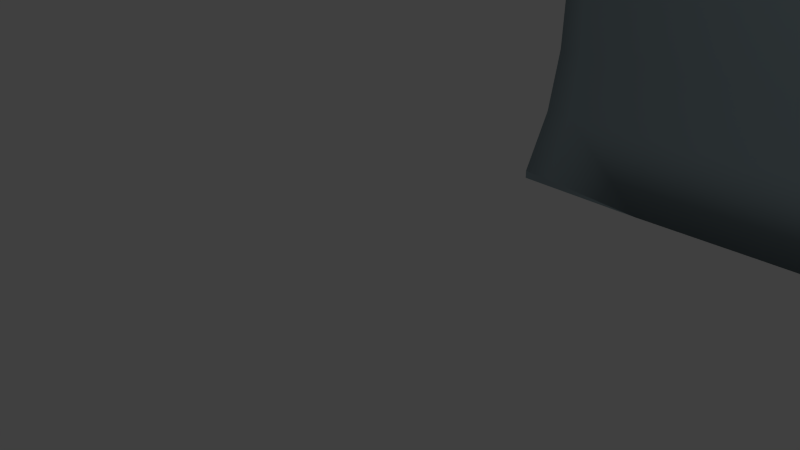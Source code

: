 # Source: tanker_cover.blend  (saved by Blender 2.66.1; exported with 4.5.12 LTS)
import bpy
from mathutils import Matrix  # noqa: F401  (used for matrix-valued properties, if any)

bpy.ops.wm.read_factory_settings(use_empty=True)
scene = bpy.context.scene
scene.name = 'Scene'

# ---- collections
col_collection_1 = bpy.data.collections.new('Collection 1'); scene.collection.children.link(col_collection_1)

# ---- materials (node trees are filled in below, after node groups)
mat_corpus_000 = bpy.data.materials.new('corpus.000')
mat_corpus_000.alpha_threshold = 0.0
mat_corpus_000.use_transparent_shadow = False
mat_corpus_000.diffuse_color = (0.2689, 0.344, 0.3757, 1.0)
mat_corpus_000.roughness = 0.5
mat_corpus_000.line_color = (0.0, 0.0, 0.0, 1.0)

# ---- material node trees

# ---- world
world_world = bpy.data.worlds.new('World'); scene.world = world_world
world_world.color = (0.05088, 0.05088, 0.05088)
world_world.use_sun_shadow = False
world_world.sun_shadow_jitter_overblur = 0.0
world_world.cycles.sampling_method = 'MANUAL'
world_world.cycles.sample_map_resolution = 256

# ---- cameras
cam_camera = bpy.data.cameras.new('Camera')
cam_camera.clip_end = 100.0
cam_camera.lens = 35.0
cam_camera.sensor_width = 32.0
cam_camera.sensor_height = 18.0
cam_camera.ortho_scale = 7.314
cam_camera.dof.focus_distance = 0.0
cam_camera.dof.aperture_fstop = 128.0

# ---- lights
light_lamp = bpy.data.lights.new('Lamp', 'POINT')
light_lamp.transmission_factor = 0.0
light_lamp.cutoff_distance = 30.0
light_lamp.energy = 100.0
light_lamp.shadow_buffer_clip_start = 1.001
light_lamp.shadow_soft_size = 0.1
light_lamp.shadow_maximum_resolution = 0.006
light_lamp.use_absolute_resolution = True
light_lamp.cycles.use_multiple_importance_sampling = False

# ---- meshes
me_cube_001 = bpy.data.meshes.new('Cube.001')
me_cube_001.from_pydata([(-1.007, 0.9388, 1.267), (-1.007, 1.056, 1.267), (-1.007, 1.066, 1.166), (-1.007, 1.074, 0.7505), (-1.007, 1.065, 0.3348), (-1.007, 1.014, -0.1831), (-1.007, 0.8962, -0.7329), (-1.007, 0.7938, -0.7329), (-1.007, 0.7938, -0.6653), (-1.007, 0.8973, -0.1831), (-1.007, 0.9482, 0.3348), (-1.007, 0.957, 0.7505), (-1.007, 0.9486, 1.166), (0.9926, 0.9431, 1.267), (0.9926, 1.06, 1.267), (0.9832, 1.061, 1.267), (0.8028, 1.083, 1.267), (0.6221, 1.099, 1.267), (0.4138, 1.108, 1.267), (0.1773, 1.109, 1.267), (-0.08723, 1.102, 1.267), (-0.3782, 1.088, 1.267), (-0.6699, 1.073, 1.267), (-0.9535, 1.059, 1.267), (-0.9535, 0.9416, 1.267), (-0.6699, 0.9563, 1.267), (-0.3782, 0.9714, 1.267), (-0.08723, 0.985, 1.267), (0.1773, 0.9915, 1.267), (0.4138, 0.9905, 1.267), (0.6221, 0.9821, 1.267), (0.8028, 0.9662, 1.267), (0.9832, 0.9444, 1.267), (-0.9526, 1.068, 1.169), (-0.9486, 1.077, 0.7529), (-0.9446, 1.068, 0.3366), (-0.9396, 1.017, -0.1822), (-0.9343, 0.8993, -0.7329), (-0.6507, 0.9114, -0.7329), (-0.3591, 0.9238, -0.7329), (-0.06808, 0.9347, -0.7329), (0.1965, 0.9389, -0.7329), (0.4329, 0.9359, -0.7329), (0.6412, 0.9257, -0.7329), (0.8219, 0.9084, -0.7329), (0.9926, 0.8864, -0.7329), (0.9926, 0.7938, -0.7329), (0.7975, 0.7938, -0.7329), (0.6412, 0.8087, -0.7329), (0.4329, 0.8189, -0.7329), (0.1965, 0.8219, -0.7329), (-0.06808, 0.8178, -0.7329), (-0.3591, 0.8068, -0.7329), (-0.6507, 0.7944, -0.7329), (-0.6661, 0.7938, -0.7329), (-0.9349, 0.7938, -0.6797), (0.9926, 0.9476, 1.222), (0.9926, 0.9567, 0.8069), (0.9926, 0.9486, 0.3913), (0.9926, 0.9386, 0.2875), (0.9926, 0.8985, -0.127), (0.9926, 0.7938, -0.6186), (0.9926, 1.016, -0.127), (0.9926, 1.056, 0.2875), (0.9926, 1.066, 0.3913), (0.9926, 1.074, 0.8069), (0.9926, 1.065, 1.222), (0.9836, 1.066, 1.223), (0.8031, 1.087, 1.228), (0.6224, 1.103, 1.232), (0.4141, 1.111, 1.23), (0.1778, 1.113, 1.225), (-0.08673, 1.107, 1.214), (-0.3776, 1.095, 1.2), (-0.6691, 1.081, 1.184), (-0.6651, 1.09, 0.7645), (-0.661, 1.081, 0.3446), (-0.656, 1.03, -0.1787), (-0.3644, 1.043, -0.1752), (-0.07345, 1.055, -0.1714), (0.1911, 1.06, -0.1659), (0.4274, 1.059, -0.1589), (0.6357, 1.051, -0.1501), (0.8162, 1.036, -0.1397), (0.8218, 0.7938, -0.722), (0.9916, 1.066, 0.3913), (0.9876, 1.074, 0.8069), (0.8072, 1.096, 0.8069), (0.6265, 1.111, 0.806), (0.4182, 1.12, 0.8024), (0.1819, 1.122, 0.7963), (-0.08264, 1.116, 0.7875), (-0.3735, 1.104, 0.7763), (-0.3695, 1.095, 0.3527), (-0.07855, 1.107, 0.3606), (0.186, 1.113, 0.3679), (0.4223, 1.111, 0.3745), (0.6306, 1.103, 0.3803), (0.8112, 1.087, 0.3855), (-0.9396, 0.9004, -0.1822), (-0.9446, 0.9512, 0.3366), (-0.656, 0.9132, -0.1787), (-0.9486, 0.9598, 0.7529), (-0.661, 0.9644, 0.3446), (-0.3644, 0.9264, -0.1752), (-0.9526, 0.9512, 1.169), (-0.6651, 0.9731, 0.7645), (-0.3695, 0.978, 0.3527), (-0.07345, 0.9381, -0.1714), (-0.6691, 0.9644, 1.184), (-0.3735, 0.9868, 0.7763), (-0.07855, 0.9902, 0.3606), (0.1911, 0.9434, -0.1659), (-0.3776, 0.978, 1.2), (-0.08264, 0.999, 0.7875), (0.186, 0.9957, 0.3679), (0.4274, 0.942, -0.1589), (-0.08673, 0.9902, 1.214), (0.1819, 1.005, 0.7963), (0.4223, 0.9941, 0.3745), (0.6357, 0.9337, -0.1501), (0.1778, 0.9957, 1.225), (0.4182, 1.003, 0.8024), (0.6306, 0.9856, 0.3803), (0.8162, 0.9186, -0.1397), (0.4141, 0.9941, 1.23), (0.6265, 0.9944, 0.806), (0.8112, 0.97, 0.3855), (0.6224, 0.9856, 1.232), (0.8072, 0.9787, 0.8069), (0.9916, 0.9488, 0.3913), (0.8031, 0.97, 1.228), (0.9876, 0.9574, 0.8069), (0.9836, 0.9488, 1.223)], [], [(0, 1, 2, 3, 4, 5, 6, 7, 8, 9, 10, 11, 12), (13, 14, 15, 16, 17, 18, 19, 20, 21, 22, 23, 1, 0, 24, 25, 26, 27, 28, 29, 30, 31, 32), (23, 33, 2, 1), (2, 33, 34, 3), (3, 34, 35, 4), (4, 35, 36, 5), (5, 36, 37, 6), (7, 6, 37, 38, 39, 40, 41, 42, 43, 44, 45, 46, 47, 48, 49, 50, 51, 52, 53, 54), (8, 7, 54, 55), (14, 13, 56, 57, 58, 59, 60, 61, 46, 45, 62, 63, 64, 65, 66), (66, 67, 15, 14), (15, 67, 68, 16), (16, 68, 69, 17), (17, 69, 70, 18), (18, 70, 71, 19), (19, 71, 72, 20), (20, 72, 73, 21), (21, 73, 74, 22), (22, 74, 33, 23), (33, 74, 75, 34), (34, 75, 76, 35), (35, 76, 77, 36), (37, 36, 77, 38), (38, 77, 78, 39), (39, 78, 79, 40), (40, 79, 80, 41), (41, 80, 81, 42), (42, 81, 82, 43), (43, 82, 83, 44), (83, 62, 45, 44), (47, 46, 61, 84), (63, 62, 83, 98, 85), (63, 85, 64), (65, 64, 85, 86), (65, 86, 67, 66), (68, 67, 86, 87), (69, 68, 87, 88), (70, 69, 88, 89), (71, 70, 89, 90), (72, 71, 90, 91), (73, 72, 91, 92), (74, 73, 92, 75), (75, 92, 93, 76), (76, 93, 78, 77), (93, 94, 79, 78), (94, 95, 80, 79), (95, 96, 81, 80), (96, 97, 82, 81), (97, 98, 83, 82), (87, 86, 85, 98), (88, 87, 98, 97), (89, 88, 97, 96), (90, 89, 96, 95), (91, 90, 95, 94), (92, 91, 94, 93), (8, 55, 99, 9), (10, 9, 99, 100), (55, 54, 53, 101, 99), (11, 10, 100, 102), (100, 99, 101, 103), (53, 52, 104, 101), (12, 11, 102, 105), (102, 100, 103, 106), (103, 101, 104, 107), (52, 51, 108, 104), (24, 0, 12, 105), (105, 102, 106, 109), (106, 103, 107, 110), (107, 104, 108, 111), (51, 50, 112, 108), (25, 24, 105, 109), (109, 106, 110, 113), (110, 107, 111, 114), (111, 108, 112, 115), (50, 49, 116, 112), (26, 25, 109, 113), (113, 110, 114, 117), (114, 111, 115, 118), (115, 112, 116, 119), (49, 48, 120, 116), (27, 26, 113, 117), (117, 114, 118, 121), (118, 115, 119, 122), (119, 116, 120, 123), (47, 84, 124, 120, 48), (28, 27, 117, 121), (121, 118, 122, 125), (122, 119, 123, 126), (123, 120, 124, 127), (84, 61, 60, 124), (29, 28, 121, 125), (125, 122, 126, 128), (126, 123, 127, 129), (124, 60, 59, 130, 127), (30, 29, 125, 128), (128, 126, 129, 131), (129, 127, 130, 132), (31, 30, 128, 131), (131, 129, 132, 133), (130, 58, 57, 132), (59, 58, 130), (32, 31, 131, 133), (57, 56, 133, 132), (56, 13, 32, 133)])
me_cube_001.polygons.foreach_set('use_smooth', [0, 0, 1, 1, 1, 1, 1, 0, 0, 0, 1, 1, 1, 1, 1, 1, 1, 1, 1, 1, 1, 1, 1, 1, 1, 1, 1, 1, 1, 1, 0, 1, 1, 1, 1, 1, 1, 1, 1, 1, 1, 1, 1, 1, 1, 1, 1, 1, 1, 1, 1, 1, 1, 1, 1, 1, 1, 1, 1, 1, 1, 1, 1, 1, 1, 1, 1, 1, 1, 1, 1, 1, 1, 1, 1, 1, 1, 1, 1, 1, 1, 1, 1, 1, 1, 1, 1, 1, 1, 1, 1, 1, 1, 1, 1, 1, 1, 1, 1, 1, 1, 1, 1, 1])
me_cube_001.materials.append(mat_corpus_000)
me_cube_001.use_remesh_preserve_volume = False
me_cube_001.use_remesh_preserve_attributes = False
me_cube_001.use_mirror_vertex_groups = False
me_cube_001.update()

# ---- objects
ob_lamp = bpy.data.objects.new('Lamp', light_lamp)
ob_camera = bpy.data.objects.new('Camera', cam_camera)
ob_cube_001 = bpy.data.objects.new('Cube.001', me_cube_001)

# ---- transforms, parenting, visibility, modifiers, constraints
ob_lamp.location = (4.076, 1.005, 5.904)
ob_lamp.rotation_euler = (0.6503, 0.05522, 1.866)
ob_lamp.lock_rotations_4d = False
ob_lamp.empty_display_type = 'ARROWS'
ob_lamp.color = (0.0, 0.0, 0.0, 0.0)
ob_lamp.lineart.crease_threshold = 0.0
ob_camera.location = (7.481, -6.508, 5.344)
ob_camera.rotation_euler = (1.109, 0.01082, 0.8149)
ob_camera.lock_rotations_4d = False
ob_camera.empty_display_type = 'ARROWS'
ob_camera.color = (0.0, 0.0, 0.0, 0.0)
ob_camera.display_type = 'WIRE'
ob_camera.lineart.crease_threshold = 0.0
ob_cube_001.location = (5.025, 1.601, 0.2297)
ob_cube_001.scale = (7.183, 5.366, 2.216)
ob_cube_001.lineart.crease_threshold = 0.0

# ---- collection membership
col_collection_1.objects.link(ob_lamp)
col_collection_1.objects.link(ob_camera)
col_collection_1.objects.link(ob_cube_001)

# ---- scene / render settings (as saved in the file)
scene.camera = ob_camera
scene.frame_start = 1; scene.frame_end = 250; scene.frame_set(1)
scene.render.engine = 'BLENDER_EEVEE_NEXT'
scene.render.image_settings.color_mode = 'RGB'
scene.render.image_settings.compression = 90
scene.render.resolution_percentage = 50
scene.render.dither_intensity = 0.0
scene.render.bake_margin = 2
scene.cycles.use_denoising = False
scene.cycles.samples = 10
scene.cycles.sampling_pattern = 'TABULATED_SOBOL'
scene.cycles.light_sampling_threshold = 0.0
scene.cycles.use_adaptive_sampling = False
scene.cycles.use_light_tree = False
scene.cycles.blur_glossy = 0.0
scene.cycles.volume_bounces = 1
scene.cycles.pixel_filter_type = 'GAUSSIAN'
scene.cycles.sample_clamp_indirect = 0.0
scene.view_settings.view_transform = 'Standard'
bpy.context.view_layer.update()
